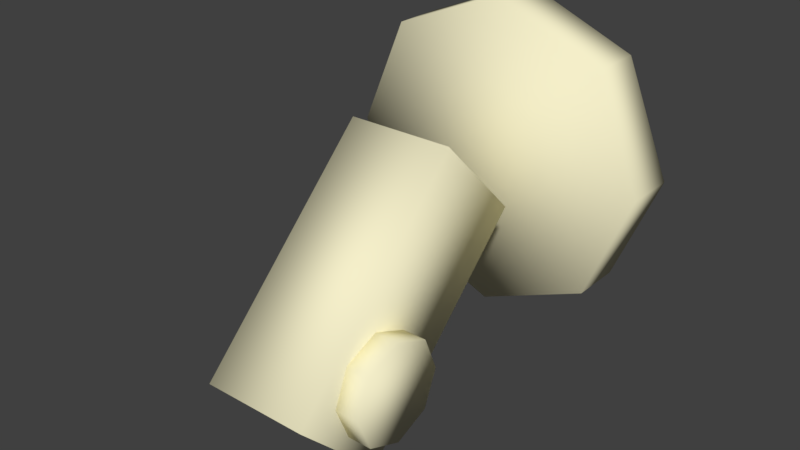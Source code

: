 # Source: base_phy.blend  (saved by Blender 2.77.0; exported with 4.5.12 LTS)
import bpy
from mathutils import Matrix  # noqa: F401  (used for matrix-valued properties, if any)

bpy.ops.wm.read_factory_settings(use_empty=True)
scene = bpy.context.scene
scene.name = 'security_camera_physics'

# ---- collections
col_collection_1 = bpy.data.collections.new('Collection 1'); scene.collection.children.link(col_collection_1)

# ---- materials (node trees are filled in below, after node groups)
mat_phy = bpy.data.materials.new('  phy')
mat_phy.alpha_threshold = 0.0
mat_phy.use_transparent_shadow = False
mat_phy.diffuse_color = (0.906, 0.8574, 0.587, 1.0)
mat_phy.roughness = 0.5

# ---- material node trees

# ---- world
world_world = bpy.data.worlds.new('World'); scene.world = world_world
world_world.color = (0.05088, 0.05088, 0.05088)
world_world.use_sun_shadow = False
world_world.sun_shadow_jitter_overblur = 0.0
world_world.cycles.sampling_method = 'MANUAL'

# ---- meshes
me_security_camera_physics = bpy.data.meshes.new('security_camera_physics')
me_security_camera_physics.from_pydata([(0.0, -3.137, -9.654), (6.827, -3.137, 6.827), (0.0, 0.1018, -9.654), (-6.827, -3.137, -6.827), (9.654, -3.137, 0.0), (6.827, -3.137, -6.827), (6.827, 0.1018, 6.827), (0.0, -3.137, 9.654), (-6.827, 0.1018, -6.827), (6.827, 0.1018, -6.827), (9.654, 0.1018, 0.0), (-9.654, 0.1018, -1e-06), (-6.827, 0.1018, 6.827), (-9.654, -3.137, -1e-06), (-6.827, -3.137, 6.827), (0.0, 0.1018, 9.654), (-3.061, -6.39, -1.036), (-3.061, -23.03, -6.899), (-3.061, -17.7, -12.27), (3.412, -17.7, -12.27), (-3.061, -11.72, 4.33), (3.412, -6.39, -1.036), (3.412, -11.72, 4.33), (3.412, -23.03, -6.899), (4.885, -19.63, -4.772), (4.885, -15.29, -4.772), (4.885, -14.4, -6.939), (4.885, -15.29, -9.106), (3.381, -15.29, -9.106), (3.381, -15.29, -4.772), (3.381, -14.4, -6.939), (4.885, -17.46, -10.0), (3.381, -19.63, -9.106), (3.381, -17.46, -10.0), (4.885, -17.46, -3.874), (3.381, -17.46, -3.874), (3.381, -19.63, -4.772), (3.381, -20.53, -6.939), (4.885, -20.53, -6.939), (4.885, -19.63, -9.106)], [], [(1, 5, 4), (1, 0, 5), (1, 3, 0), (1, 14, 3), (1, 7, 14), (14, 13, 3), (0, 3, 8), (0, 8, 2), (8, 3, 11), (11, 3, 13), (4, 6, 1), (4, 10, 6), (5, 9, 4), (9, 10, 4), (5, 0, 2), (5, 2, 9), (6, 7, 1), (6, 15, 7), (8, 11, 12), (8, 12, 2), (2, 12, 9), (9, 12, 6), (9, 6, 10), (6, 12, 15), (11, 13, 12), (12, 13, 14), (7, 12, 14), (7, 15, 12), (17, 20, 16), (17, 16, 18), (17, 22, 20), (17, 23, 22), (17, 19, 23), (17, 18, 19), (20, 22, 16), (16, 22, 21), (21, 19, 16), (16, 19, 18), (21, 23, 19), (21, 22, 23), (34, 24, 25), (24, 26, 25), (24, 27, 26), (24, 31, 27), (24, 39, 31), (24, 38, 39), (26, 27, 30), (30, 27, 28), (25, 26, 29), (29, 26, 30), (27, 31, 28), (28, 31, 33), (31, 39, 32), (31, 32, 33), (37, 36, 32), (32, 36, 35), (32, 35, 29), (32, 29, 30), (32, 30, 33), (33, 30, 28), (24, 34, 36), (34, 35, 36), (36, 38, 24), (36, 37, 38), (25, 35, 34), (25, 29, 35), (32, 39, 37), (39, 38, 37)])
me_security_camera_physics.polygons.foreach_set('use_smooth', [True] * 68)
_uv = me_security_camera_physics.uv_layers.new(name='UVMap')
_uv.uv.foreach_set('vector', [0.0, 0.0, 0.0, 0.0, 0.0, 0.0, 0.0, 0.0, 0.0, 0.0, 0.0, 0.0, 0.0, 0.0, 0.0, 0.0, 0.0, 0.0, 0.0, 0.0, 0.0, 0.0, 0.0, 0.0, 0.0, 0.0, 0.0, 0.0, 0.0, 0.0, 0.0, 0.0, 0.0, 0.0, 0.0, 0.0, 0.0, 0.0, 0.0, 0.0, 0.0, 0.0, 0.0, 0.0, 0.0, 0.0, 0.0, 0.0, 0.0, 0.0, 0.0, 0.0, 0.0, 0.0, 0.0, 0.0, 0.0, 0.0, 0.0, 0.0, 0.0, 0.0, 0.0, 0.0, 0.0, 0.0, 0.0, 0.0, 0.0, 0.0, 0.0, 0.0, 0.0, 0.0, 0.0, 0.0, 0.0, 0.0, 0.0, 0.0, 0.0, 0.0, 0.0, 0.0, 0.0, 0.0, 0.0, 0.0, 0.0, 0.0, 0.0, 0.0, 0.0, 0.0, 0.0, 0.0, 0.0, 0.0, 0.0, 0.0, 0.0, 0.0, 0.0, 0.0, 0.0, 0.0, 0.0, 0.0, 0.0, 0.0, 0.0, 0.0, 0.0, 0.0, 0.0, 0.0, 0.0, 0.0, 0.0, 0.0, 0.0, 0.0, 0.0, 0.0, 0.0, 0.0, 0.0, 0.0, 0.0, 0.0, 0.0, 0.0, 0.0, 0.0, 0.0, 0.0, 0.0, 0.0, 0.0, 0.0, 0.0, 0.0, 0.0, 0.0, 0.0, 0.0, 0.0, 0.0, 0.0, 0.0, 0.0, 0.0, 0.0, 0.0, 0.0, 0.0, 0.0, 0.0, 0.0, 0.0, 0.0, 0.0, 0.0, 0.0, 0.0, 0.0, 0.0, 0.0, 0.0, 0.0, 0.0, 0.0, 0.0, 0.0, 0.0, 0.0, 0.0, 0.0, 0.0, 0.0, 0.0, 0.0, 0.0, 0.0, 0.0, 0.0, 0.0, 0.0, 0.0, 0.0, 0.0, 0.0, 0.0, 0.0, 0.0, 0.0, 0.0, 0.0, 0.0, 0.0, 0.0, 0.0, 0.0, 0.0, 0.0, 0.0, 0.0, 0.0, 0.0, 0.0, 0.0, 0.0, 0.0, 0.0, 0.0, 0.0, 0.0, 0.0, 0.0, 0.0, 0.0, 0.0, 0.0, 0.0, 0.0, 0.0, 0.0, 0.0, 0.0, 0.0, 0.0, 0.0, 0.0, 0.0, 0.0, 0.0, 0.0, 0.0, 0.0, 0.0, 0.0, 0.0, 0.0, 0.0, 0.0, 0.0, 0.0, 0.0, 0.0, 0.0, 0.0, 0.0, 0.0, 0.0, 0.0, 0.0, 0.0, 0.0, 0.0, 0.0, 0.0, 0.0, 0.0, 0.0, 0.0, 0.0, 0.0, 0.0, 0.0, 0.0, 0.0, 0.0, 0.0, 0.0, 0.0, 0.0, 0.0, 0.0, 0.0, 0.0, 0.0, 0.0, 0.0, 0.0, 0.0, 0.0, 0.0, 0.0, 0.0, 0.0, 0.0, 0.0, 0.0, 0.0, 0.0, 0.0, 0.0, 0.0, 0.0, 0.0, 0.0, 0.0, 0.0, 0.0, 0.0, 0.0, 0.0, 0.0, 0.0, 0.0, 0.0, 0.0, 0.0, 0.0, 0.0, 0.0, 0.0, 0.0, 0.0, 0.0, 0.0, 0.0, 0.0, 0.0, 0.0, 0.0, 0.0, 0.0, 0.0, 0.0, 0.0, 0.0, 0.0, 0.0, 0.0, 0.0, 0.0, 0.0, 0.0, 0.0, 0.0, 0.0, 0.0, 0.0, 0.0, 0.0, 0.0, 0.0, 0.0, 0.0, 0.0, 0.0, 0.0, 0.0, 0.0, 0.0, 0.0, 0.0, 0.0, 0.0, 0.0, 0.0, 0.0, 0.0, 0.0, 0.0, 0.0, 0.0, 0.0, 0.0, 0.0, 0.0, 0.0, 0.0, 0.0, 0.0, 0.0, 0.0, 0.0, 0.0, 0.0, 0.0, 0.0, 0.0, 0.0, 0.0, 0.0, 0.0, 0.0, 0.0, 0.0, 0.0, 0.0, 0.0, 0.0, 0.0, 0.0, 0.0, 0.0, 0.0, 0.0, 0.0, 0.0, 0.0, 0.0, 0.0, 0.0, 0.0])
me_security_camera_physics.materials.append(mat_phy)
me_security_camera_physics.use_remesh_preserve_volume = False
me_security_camera_physics.use_remesh_preserve_attributes = False
me_security_camera_physics.use_mirror_vertex_groups = False
me_security_camera_physics.update()
arm_security_camera_physics_skeleton = bpy.data.armatures.new('security_camera_physics_skeleton')  # bones are not reproduced

# ---- objects
ob_security_camera_physics_skeleton = bpy.data.objects.new('security_camera_physics_skeleton', arm_security_camera_physics_skeleton)
ob_base_phy = bpy.data.objects.new('base_phy', me_security_camera_physics)

# ---- transforms, parenting, visibility, modifiers, constraints
ob_security_camera_physics_skeleton.location = (0.0, 0.0, 0.0)
ob_security_camera_physics_skeleton.show_in_front = True
ob_security_camera_physics_skeleton.lineart.crease_threshold = 0.0
ob_base_phy.parent = ob_security_camera_physics_skeleton
ob_base_phy.location = (0.0, 0.0, 0.0)
ob_base_phy.lineart.crease_threshold = 0.0
_vg = ob_base_phy.vertex_groups.new(name='Scene_Root')
_vg.add([0, 1, 2, 3, 4, 5, 6, 7, 8, 9, 10, 11, 12, 13, 14, 15, 16, 17, 18, 19, 20, 21, 22, 23, 24, 25, 26, 27, 28, 29, 30, 31, 32, 33, 34, 35, 36, 37, 38, 39], 1.0, 'REPLACE')
_vg = ob_base_phy.vertex_groups.new(name='Root1')
_vg = ob_base_phy.vertex_groups.new(name='LR_Rot1')
_vg = ob_base_phy.vertex_groups.new(name='UD_Rot1')
_m = ob_base_phy.modifiers.new('Armature', 'ARMATURE')
_m.object = ob_security_camera_physics_skeleton

# ---- collection membership
col_collection_1.objects.link(ob_security_camera_physics_skeleton)
col_collection_1.objects.link(ob_base_phy)

# ---- scene / render settings (as saved in the file)
scene.frame_start = 1; scene.frame_end = 250; scene.frame_set(0)
scene.render.engine = 'BLENDER_EEVEE_NEXT'
scene.render.resolution_percentage = 50
scene.render.dither_intensity = 0.0
scene.cycles.use_denoising = False
scene.cycles.samples = 128
scene.cycles.sampling_pattern = 'TABULATED_SOBOL'
scene.cycles.light_sampling_threshold = 0.0
scene.cycles.use_adaptive_sampling = False
scene.cycles.use_light_tree = False
scene.cycles.blur_glossy = 0.0
scene.cycles.sample_clamp_indirect = 0.0
scene.view_settings.view_transform = 'Standard'
bpy.context.view_layer.update()

# ---- added for rendering (the .blend has no active camera and no usable light): camera, sun
cam_auto = bpy.data.cameras.new('AutoCamera')
cam_auto.lens = 50.0
cam_auto.sensor_width = 36.0
cam_auto.clip_end = 1000.0
ob_auto_camera = bpy.data.objects.new('AutoCamera', cam_auto)
scene.collection.objects.link(ob_auto_camera)
ob_auto_camera.location = (34.4722, -52.8287, 26.2721)
ob_auto_camera.rotation_euler = (1.09748, -7.21219e-08, 0.694738)
scene.camera = ob_auto_camera
light_auto_sun = bpy.data.lights.new('AutoSun', 'SUN')
light_auto_sun.energy = 3.0
light_auto_sun.angle = 0.0523599
ob_auto_sun = bpy.data.objects.new('AutoSun', light_auto_sun)
scene.collection.objects.link(ob_auto_sun)
ob_auto_sun.rotation_euler = (0.872665, 0.174533, 0.523599)
bpy.context.view_layer.update()
